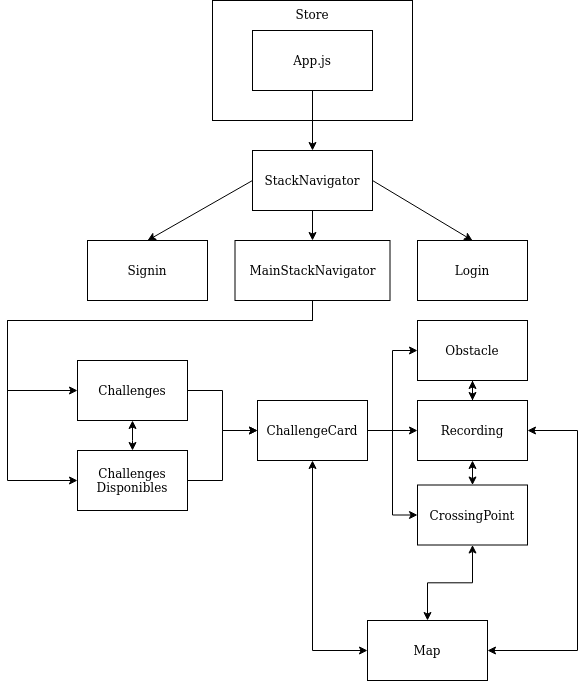

The diagram above was exported from draw.io. Its source (the exported page's mxGraphModel, read from the mxfile embedded in the PNG):
<mxGraphModel dx="1419" dy="738" grid="1" gridSize="10" guides="1" tooltips="1" connect="1" arrows="1" fold="1" page="1" pageScale="1" pageWidth="827" pageHeight="1169" math="0" shadow="0">
  <root>
    <mxCell id="0" />
    <mxCell id="1" parent="0" />
    <mxCell id="i0F2KaVzhJ4i6v8XJpqv-2" value="&lt;div&gt;Store&lt;/div&gt;&lt;div&gt;&lt;br&gt;&lt;/div&gt;" style="rounded=0;whiteSpace=wrap;html=1;align=center;verticalAlign=top;" vertex="1" parent="1">
      <mxGeometry x="295" y="40" width="200" height="120" as="geometry" />
    </mxCell>
    <mxCell id="i0F2KaVzhJ4i6v8XJpqv-1" value="App.js" style="rounded=0;whiteSpace=wrap;html=1;" vertex="1" parent="1">
      <mxGeometry x="335" y="70" width="120" height="60" as="geometry" />
    </mxCell>
    <mxCell id="i0F2KaVzhJ4i6v8XJpqv-4" value="StackNavigator" style="rounded=0;whiteSpace=wrap;html=1;align=center;verticalAlign=middle;" vertex="1" parent="1">
      <mxGeometry x="335" y="190" width="120" height="60" as="geometry" />
    </mxCell>
    <mxCell id="i0F2KaVzhJ4i6v8XJpqv-18" style="edgeStyle=orthogonalEdgeStyle;rounded=0;orthogonalLoop=1;jettySize=auto;html=1;" edge="1" parent="1" source="i0F2KaVzhJ4i6v8XJpqv-5" target="i0F2KaVzhJ4i6v8XJpqv-8">
      <mxGeometry relative="1" as="geometry">
        <Array as="points">
          <mxPoint x="395" y="360" />
          <mxPoint x="90" y="360" />
          <mxPoint x="90" y="430" />
        </Array>
      </mxGeometry>
    </mxCell>
    <mxCell id="i0F2KaVzhJ4i6v8XJpqv-20" style="edgeStyle=orthogonalEdgeStyle;rounded=0;orthogonalLoop=1;jettySize=auto;html=1;" edge="1" parent="1" source="i0F2KaVzhJ4i6v8XJpqv-5" target="i0F2KaVzhJ4i6v8XJpqv-9">
      <mxGeometry relative="1" as="geometry">
        <Array as="points">
          <mxPoint x="395" y="360" />
          <mxPoint x="90" y="360" />
          <mxPoint x="90" y="520" />
        </Array>
      </mxGeometry>
    </mxCell>
    <mxCell id="i0F2KaVzhJ4i6v8XJpqv-5" value="MainStackNavigator" style="rounded=0;whiteSpace=wrap;html=1;align=center;verticalAlign=middle;" vertex="1" parent="1">
      <mxGeometry x="317.5" y="280" width="155" height="60" as="geometry" />
    </mxCell>
    <mxCell id="i0F2KaVzhJ4i6v8XJpqv-6" value="Signin" style="rounded=0;whiteSpace=wrap;html=1;align=center;verticalAlign=middle;" vertex="1" parent="1">
      <mxGeometry x="170" y="280" width="120" height="60" as="geometry" />
    </mxCell>
    <mxCell id="i0F2KaVzhJ4i6v8XJpqv-7" value="Login" style="rounded=0;whiteSpace=wrap;html=1;align=center;verticalAlign=middle;" vertex="1" parent="1">
      <mxGeometry x="500" y="280" width="110" height="60" as="geometry" />
    </mxCell>
    <mxCell id="i0F2KaVzhJ4i6v8XJpqv-21" style="edgeStyle=orthogonalEdgeStyle;rounded=0;orthogonalLoop=1;jettySize=auto;html=1;horizontal=1;startArrow=classic;startFill=1;" edge="1" parent="1" source="i0F2KaVzhJ4i6v8XJpqv-8" target="i0F2KaVzhJ4i6v8XJpqv-9">
      <mxGeometry relative="1" as="geometry">
        <Array as="points">
          <mxPoint x="215" y="480" />
          <mxPoint x="215" y="480" />
        </Array>
      </mxGeometry>
    </mxCell>
    <mxCell id="i0F2KaVzhJ4i6v8XJpqv-22" style="edgeStyle=orthogonalEdgeStyle;rounded=0;orthogonalLoop=1;jettySize=auto;html=1;startArrow=none;startFill=0;" edge="1" parent="1" source="i0F2KaVzhJ4i6v8XJpqv-8" target="i0F2KaVzhJ4i6v8XJpqv-10">
      <mxGeometry relative="1" as="geometry" />
    </mxCell>
    <mxCell id="i0F2KaVzhJ4i6v8XJpqv-8" value="&lt;div&gt;Challenges&lt;/div&gt;" style="rounded=0;whiteSpace=wrap;html=1;align=center;verticalAlign=middle;" vertex="1" parent="1">
      <mxGeometry x="160" y="400" width="110" height="60" as="geometry" />
    </mxCell>
    <mxCell id="i0F2KaVzhJ4i6v8XJpqv-23" style="edgeStyle=orthogonalEdgeStyle;rounded=0;orthogonalLoop=1;jettySize=auto;html=1;startArrow=none;startFill=0;" edge="1" parent="1" source="i0F2KaVzhJ4i6v8XJpqv-9" target="i0F2KaVzhJ4i6v8XJpqv-10">
      <mxGeometry relative="1" as="geometry" />
    </mxCell>
    <mxCell id="i0F2KaVzhJ4i6v8XJpqv-9" value="Challenges&lt;br&gt;Disponibles" style="rounded=0;whiteSpace=wrap;html=1;align=center;verticalAlign=middle;" vertex="1" parent="1">
      <mxGeometry x="160" y="490" width="110" height="60" as="geometry" />
    </mxCell>
    <mxCell id="i0F2KaVzhJ4i6v8XJpqv-24" style="edgeStyle=orthogonalEdgeStyle;rounded=0;orthogonalLoop=1;jettySize=auto;html=1;entryX=0;entryY=0.5;entryDx=0;entryDy=0;startArrow=none;startFill=0;" edge="1" parent="1" source="i0F2KaVzhJ4i6v8XJpqv-10" target="i0F2KaVzhJ4i6v8XJpqv-12">
      <mxGeometry relative="1" as="geometry" />
    </mxCell>
    <mxCell id="i0F2KaVzhJ4i6v8XJpqv-25" style="edgeStyle=orthogonalEdgeStyle;rounded=0;orthogonalLoop=1;jettySize=auto;html=1;entryX=0;entryY=0.5;entryDx=0;entryDy=0;startArrow=none;startFill=0;" edge="1" parent="1" source="i0F2KaVzhJ4i6v8XJpqv-10" target="i0F2KaVzhJ4i6v8XJpqv-13">
      <mxGeometry relative="1" as="geometry" />
    </mxCell>
    <mxCell id="i0F2KaVzhJ4i6v8XJpqv-26" style="edgeStyle=orthogonalEdgeStyle;rounded=0;orthogonalLoop=1;jettySize=auto;html=1;entryX=0;entryY=0.5;entryDx=0;entryDy=0;startArrow=none;startFill=0;" edge="1" parent="1" source="i0F2KaVzhJ4i6v8XJpqv-10" target="i0F2KaVzhJ4i6v8XJpqv-11">
      <mxGeometry relative="1" as="geometry" />
    </mxCell>
    <mxCell id="i0F2KaVzhJ4i6v8XJpqv-32" style="edgeStyle=orthogonalEdgeStyle;rounded=0;orthogonalLoop=1;jettySize=auto;html=1;startArrow=classic;startFill=1;" edge="1" parent="1" source="i0F2KaVzhJ4i6v8XJpqv-10" target="i0F2KaVzhJ4i6v8XJpqv-31">
      <mxGeometry relative="1" as="geometry">
        <Array as="points">
          <mxPoint x="395" y="690" />
        </Array>
      </mxGeometry>
    </mxCell>
    <mxCell id="i0F2KaVzhJ4i6v8XJpqv-10" value="&lt;div&gt;ChallengeCard&lt;/div&gt;" style="rounded=0;whiteSpace=wrap;html=1;align=center;verticalAlign=middle;" vertex="1" parent="1">
      <mxGeometry x="340" y="440" width="110" height="60" as="geometry" />
    </mxCell>
    <mxCell id="i0F2KaVzhJ4i6v8XJpqv-29" style="edgeStyle=orthogonalEdgeStyle;rounded=0;orthogonalLoop=1;jettySize=auto;html=1;startArrow=classic;startFill=1;" edge="1" parent="1" source="i0F2KaVzhJ4i6v8XJpqv-11" target="i0F2KaVzhJ4i6v8XJpqv-12">
      <mxGeometry relative="1" as="geometry" />
    </mxCell>
    <mxCell id="i0F2KaVzhJ4i6v8XJpqv-33" style="edgeStyle=orthogonalEdgeStyle;rounded=0;orthogonalLoop=1;jettySize=auto;html=1;entryX=1;entryY=0.5;entryDx=0;entryDy=0;startArrow=classic;startFill=1;" edge="1" parent="1" source="i0F2KaVzhJ4i6v8XJpqv-11" target="i0F2KaVzhJ4i6v8XJpqv-31">
      <mxGeometry relative="1" as="geometry">
        <Array as="points">
          <mxPoint x="660" y="470" />
          <mxPoint x="660" y="690" />
        </Array>
      </mxGeometry>
    </mxCell>
    <mxCell id="i0F2KaVzhJ4i6v8XJpqv-11" value="&lt;div&gt;Recording&lt;/div&gt;" style="rounded=0;whiteSpace=wrap;html=1;align=center;verticalAlign=middle;" vertex="1" parent="1">
      <mxGeometry x="500" y="440" width="110" height="60" as="geometry" />
    </mxCell>
    <mxCell id="i0F2KaVzhJ4i6v8XJpqv-34" style="edgeStyle=orthogonalEdgeStyle;rounded=0;orthogonalLoop=1;jettySize=auto;html=1;startArrow=classic;startFill=1;" edge="1" parent="1" source="i0F2KaVzhJ4i6v8XJpqv-12" target="i0F2KaVzhJ4i6v8XJpqv-31">
      <mxGeometry relative="1" as="geometry" />
    </mxCell>
    <mxCell id="i0F2KaVzhJ4i6v8XJpqv-12" value="&lt;div&gt;CrossingPoint&lt;/div&gt;" style="rounded=0;whiteSpace=wrap;html=1;align=center;verticalAlign=middle;" vertex="1" parent="1">
      <mxGeometry x="500" y="524.5" width="110" height="60" as="geometry" />
    </mxCell>
    <mxCell id="i0F2KaVzhJ4i6v8XJpqv-30" style="edgeStyle=orthogonalEdgeStyle;rounded=0;orthogonalLoop=1;jettySize=auto;html=1;startArrow=classic;startFill=1;" edge="1" parent="1" source="i0F2KaVzhJ4i6v8XJpqv-13" target="i0F2KaVzhJ4i6v8XJpqv-11">
      <mxGeometry relative="1" as="geometry" />
    </mxCell>
    <mxCell id="i0F2KaVzhJ4i6v8XJpqv-13" value="Obstacle" style="rounded=0;whiteSpace=wrap;html=1;align=center;verticalAlign=middle;" vertex="1" parent="1">
      <mxGeometry x="500" y="360" width="110" height="60" as="geometry" />
    </mxCell>
    <mxCell id="i0F2KaVzhJ4i6v8XJpqv-14" value="" style="endArrow=classic;html=1;exitX=0.5;exitY=1;exitDx=0;exitDy=0;entryX=0.5;entryY=0;entryDx=0;entryDy=0;" edge="1" parent="1" source="i0F2KaVzhJ4i6v8XJpqv-1" target="i0F2KaVzhJ4i6v8XJpqv-4">
      <mxGeometry width="50" height="50" relative="1" as="geometry">
        <mxPoint x="390" y="380" as="sourcePoint" />
        <mxPoint x="440" y="330" as="targetPoint" />
      </mxGeometry>
    </mxCell>
    <mxCell id="i0F2KaVzhJ4i6v8XJpqv-15" value="" style="endArrow=classic;html=1;exitX=0.5;exitY=1;exitDx=0;exitDy=0;" edge="1" parent="1" source="i0F2KaVzhJ4i6v8XJpqv-4">
      <mxGeometry width="50" height="50" relative="1" as="geometry">
        <mxPoint x="400" y="260" as="sourcePoint" />
        <mxPoint x="395" y="280" as="targetPoint" />
      </mxGeometry>
    </mxCell>
    <mxCell id="i0F2KaVzhJ4i6v8XJpqv-16" value="" style="endArrow=classic;html=1;exitX=0;exitY=0.5;exitDx=0;exitDy=0;entryX=0.5;entryY=0;entryDx=0;entryDy=0;" edge="1" parent="1" source="i0F2KaVzhJ4i6v8XJpqv-4" target="i0F2KaVzhJ4i6v8XJpqv-6">
      <mxGeometry width="50" height="50" relative="1" as="geometry">
        <mxPoint x="405" y="260" as="sourcePoint" />
        <mxPoint x="405" y="290" as="targetPoint" />
      </mxGeometry>
    </mxCell>
    <mxCell id="i0F2KaVzhJ4i6v8XJpqv-17" value="" style="endArrow=classic;html=1;exitX=1;exitY=0.5;exitDx=0;exitDy=0;entryX=0.5;entryY=0;entryDx=0;entryDy=0;" edge="1" parent="1" source="i0F2KaVzhJ4i6v8XJpqv-4" target="i0F2KaVzhJ4i6v8XJpqv-7">
      <mxGeometry width="50" height="50" relative="1" as="geometry">
        <mxPoint x="345" y="230" as="sourcePoint" />
        <mxPoint x="240" y="290" as="targetPoint" />
      </mxGeometry>
    </mxCell>
    <mxCell id="i0F2KaVzhJ4i6v8XJpqv-31" value="&lt;div&gt;Map&lt;/div&gt;" style="rounded=0;whiteSpace=wrap;html=1;align=center;verticalAlign=middle;" vertex="1" parent="1">
      <mxGeometry x="450" y="660" width="120" height="60" as="geometry" />
    </mxCell>
  </root>
</mxGraphModel>